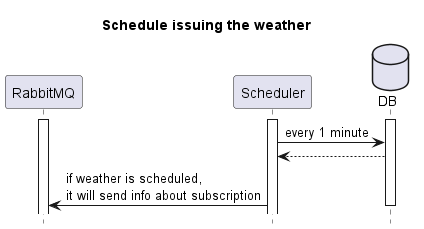

The diagram above was rendered by PlantUML. Its source (embedded in the PNG):
@startuml
hide footbox

title Schedule issuing the weather

participant RabbitMQ as rabbit
participant Scheduler as scheduler
database DB as db

activate rabbit
activate scheduler
activate db
scheduler -> db: every 1 minute
db --> scheduler
scheduler -> rabbit: if weather is scheduled, \nit will send info about subscription
deactivate db

@enduml